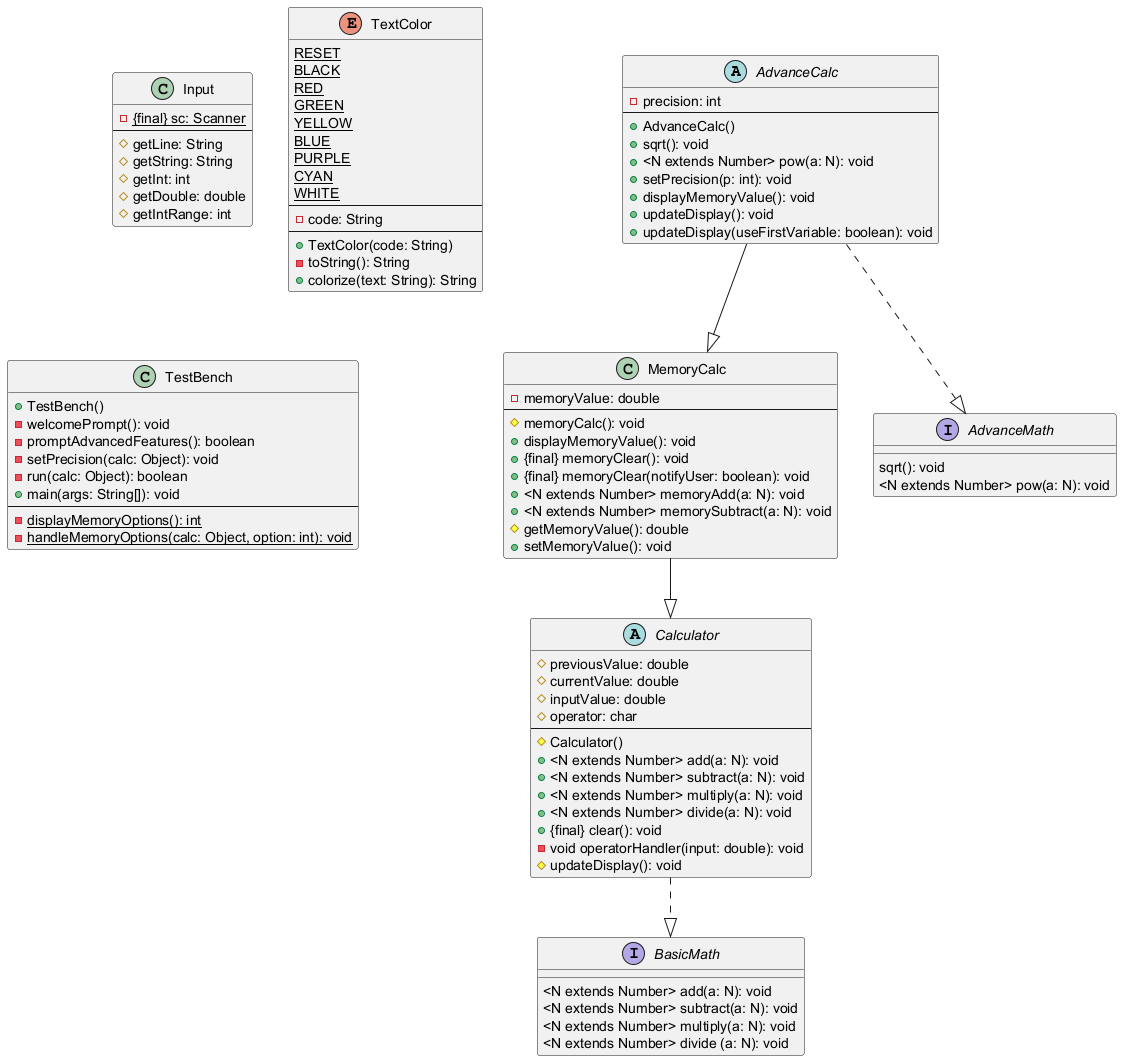

The diagram above was rendered by PlantUML. Its source (embedded in the PNG):
@startuml "Class Diagram"
abstract class AdvanceCalc {
    - precision: int
	--
    + AdvanceCalc()
    + sqrt(): void
    + <N extends Number> pow(a: N): void
    + setPrecision(p: int): void
    + displayMemoryValue(): void
    + updateDisplay(): void
    + updateDisplay(useFirstVariable: boolean): void
}

class MemoryCalc {
	- memoryValue: double
	--
	# memoryCalc(): void
	+ displayMemoryValue(): void
	+ {final} memoryClear(): void
	+ {final} memoryClear(notifyUser: boolean): void
	+ <N extends Number> memoryAdd(a: N): void
	+ <N extends Number> memorySubtract(a: N): void
	# getMemoryValue(): double
	+ setMemoryValue(): void
}

abstract class Calculator {
	# previousValue: double
	# currentValue: double
	# inputValue: double
	# operator: char
	--
	# Calculator()
	+ <N extends Number> add(a: N): void
	+ <N extends Number> subtract(a: N): void
	+ <N extends Number> multiply(a: N): void
	+ <N extends Number> divide(a: N): void
	+ {final} clear(): void
	- void operatorHandler(input: double): void
	# updateDisplay(): void
}

class Input {
	- {static} {final} sc: Scanner
	--
	# getLine: String
	# getString: String
	# getInt: int
	# getDouble: double
	# getIntRange: int
}

enum TextColor {
    {static} RESET
    {static} BLACK
    {static} RED
    {static} GREEN
    {static} YELLOW
    {static} BLUE
    {static} PURPLE
    {static} CYAN
    {static} WHITE
    --
    - code: String
    --
    + TextColor(code: String)
    - toString(): String
    + colorize(text: String): String
}

class TestBench {
    + TestBench()
    - welcomePrompt(): void
    - promptAdvancedFeatures(): boolean
    - setPrecision(calc: Object): void
    - run(calc: Object): boolean
    + main(args: String[]): void
    --
    - {static} displayMemoryOptions(): int
    - {static} handleMemoryOptions(calc: Object, option: int): void
}

interface BasicMath {
	<N extends Number> add(a: N): void
	<N extends Number> subtract(a: N): void
	<N extends Number> multiply(a: N): void
	<N extends Number> divide (a: N): void
}

interface AdvanceMath {
	sqrt(): void
	<N extends Number> pow(a: N): void
}

MemoryCalc --|> Calculator
AdvanceCalc --|> MemoryCalc

Calculator ..|> BasicMath
AdvanceCalc ..|> AdvanceMath

@enduml